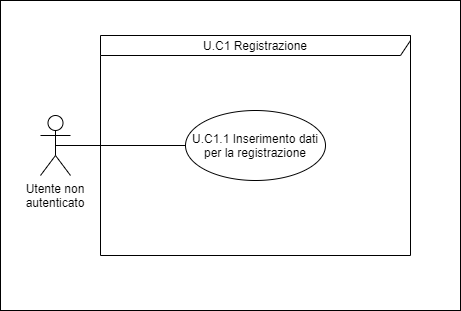

The diagram above was exported from draw.io. Its source (the exported page's mxGraphModel, read from the mxfile embedded in the PNG):
<mxGraphModel dx="1422" dy="772" grid="1" gridSize="10" guides="1" tooltips="1" connect="1" arrows="1" fold="1" page="1" pageScale="1" pageWidth="827" pageHeight="1169" math="0" shadow="0">
  <root>
    <mxCell id="q2ocKFmUeFQBL2_dfHY2-0" />
    <mxCell id="q2ocKFmUeFQBL2_dfHY2-1" parent="q2ocKFmUeFQBL2_dfHY2-0" />
    <mxCell id="q2ocKFmUeFQBL2_dfHY2-3" value="" style="html=1;" vertex="1" parent="q2ocKFmUeFQBL2_dfHY2-1">
      <mxGeometry x="190" y="220" width="460" height="310" as="geometry" />
    </mxCell>
    <mxCell id="q2ocKFmUeFQBL2_dfHY2-6" style="edgeStyle=orthogonalEdgeStyle;rounded=0;orthogonalLoop=1;jettySize=auto;html=1;exitX=0.5;exitY=0.5;exitDx=0;exitDy=0;exitPerimeter=0;endArrow=none;endFill=0;" edge="1" parent="q2ocKFmUeFQBL2_dfHY2-1" source="q2ocKFmUeFQBL2_dfHY2-2" target="q2ocKFmUeFQBL2_dfHY2-5">
      <mxGeometry relative="1" as="geometry" />
    </mxCell>
    <mxCell id="q2ocKFmUeFQBL2_dfHY2-2" value="Utente non autenticato" style="shape=umlActor;verticalLabelPosition=bottom;verticalAlign=top;html=1;whiteSpace=wrap;" vertex="1" parent="q2ocKFmUeFQBL2_dfHY2-1">
      <mxGeometry x="230" y="335" width="30" height="60" as="geometry" />
    </mxCell>
    <mxCell id="q2ocKFmUeFQBL2_dfHY2-4" value="U.C1 Registrazione" style="shape=umlFrame;whiteSpace=wrap;html=1;width=440;height=20;" vertex="1" parent="q2ocKFmUeFQBL2_dfHY2-1">
      <mxGeometry x="290" y="255" width="310" height="220" as="geometry" />
    </mxCell>
    <mxCell id="q2ocKFmUeFQBL2_dfHY2-5" value="U.C1.1 Inserimento dati per la registrazione" style="ellipse;whiteSpace=wrap;html=1;" vertex="1" parent="q2ocKFmUeFQBL2_dfHY2-1">
      <mxGeometry x="375" y="330" width="140" height="70" as="geometry" />
    </mxCell>
  </root>
</mxGraphModel>